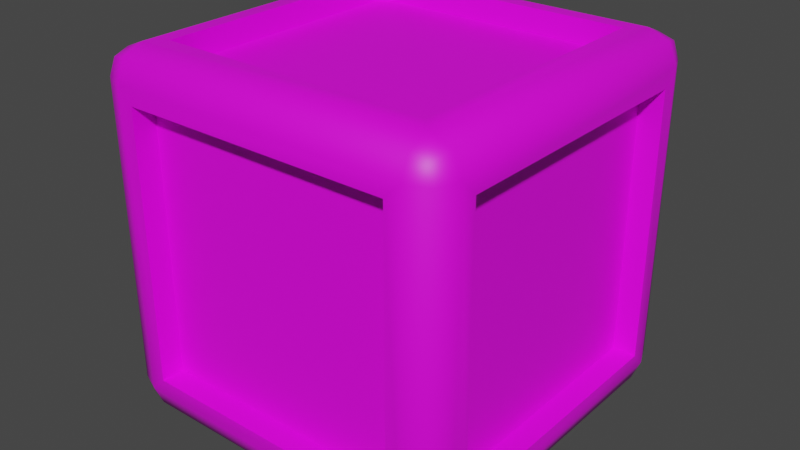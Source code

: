 # Source: DroppedItem.blend  (saved by Blender 2.92.15; exported with 4.5.12 LTS)
import bpy
from mathutils import Matrix  # noqa: F401  (used for matrix-valued properties, if any)

bpy.ops.wm.read_factory_settings(use_empty=True)
scene = bpy.context.scene
scene.name = 'Scene'

# ---- collections
col_collection = bpy.data.collections.new('Collection'); scene.collection.children.link(col_collection)

# ---- images (referenced by path relative to the original .blend; pixels are not part of the script)
import os
ASSET_DIR = os.environ.get("B2B_ASSET_DIR", "")  # directory of the original .blend (textures are referenced by path, not embedded)
HERE = os.path.dirname(os.path.abspath(__file__))  # packed textures are extracted next to this script under _unpacked/

def load_image(name, relpath, width, height, colorspace="sRGB"):
    """Load a texture the original file referenced (path relative to the .blend, or extracted next to this script)."""
    p = next((c for c in (os.path.join(HERE, relpath), os.path.join(ASSET_DIR, relpath)) if relpath and os.path.exists(c)), "")
    if p:
        img = bpy.data.images.load(p, check_existing=True)
        img.name = name
    else:  # same state as the original file: an image datablock whose file is absent (Cycles renders it pink)
        img = bpy.data.images.new(name, width, height)
        img.source = "FILE"
        img.filepath = "//" + (relpath or name)
    img.colorspace_settings.name = colorspace
    return img
img_untitled = load_image('Untitled', 'DroppedItem.png', 1024, 1024, 'sRGB')

# ---- materials (node trees are filled in below, after node groups)
mat_material_001 = bpy.data.materials.new('Material.001')
mat_material_001.use_transparent_shadow = False

# ---- material node trees
mat_material_001.use_nodes = True; mat_material_001.node_tree.nodes.clear()
_N = mat_material_001.node_tree.nodes; _L = mat_material_001.node_tree.links
n0 = _N.new('ShaderNodeBsdfPrincipled'); n0.name = 'Principled BSDF'; n0.location = (10, 300)
n0.distribution = 'GGX'
n0.subsurface_method = 'BURLEY'
n0.inputs[3].default_value = 1.45
n0.inputs[27].default_value = (0.0, 0.0, 0.0, 1.0)
n0.inputs[28].default_value = 1.0
n1 = _N.new('ShaderNodeOutputMaterial'); n1.name = 'Material Output'; n1.location = (300, 300)
n2 = _N.new('ShaderNodeTexImage'); n2.name = 'Image Texture'; n2.location = (-320, 280)
n2.image = img_untitled
_L.new(n0.outputs[0], n1.inputs[0])
_L.new(n2.outputs[0], n0.inputs[0])
n1.is_active_output = True

# ---- world
world_world = bpy.data.worlds.new('World'); scene.world = world_world
world_world.use_nodes = True; world_world.node_tree.nodes.clear()
_N = world_world.node_tree.nodes; _L = world_world.node_tree.links
n0 = _N.new('ShaderNodeOutputWorld'); n0.name = 'World Output'; n0.location = (300, 300)
n1 = _N.new('ShaderNodeBackground'); n1.name = 'Background'; n1.location = (10, 300)
n1.inputs[0].default_value = (0.05088, 0.05088, 0.05088, 1.0)
_L.new(n1.outputs[0], n0.inputs[0])
n0.is_active_output = True
world_world.color = (0.05088, 0.05088, 0.05088)
world_world.use_sun_shadow = False
world_world.sun_shadow_jitter_overblur = 0.0

# ---- meshes
me_cube_002 = bpy.data.meshes.new('Cube.002')
me_cube_002.from_pydata([(-1.0, -0.75, -0.75), (-1.0, -0.75, 0.75), (-1.0, 0.75, 0.75), (-1.0, 0.75, -0.75), (-0.75, 1.0, -0.75), (-0.75, 1.0, 0.75), (0.75, 1.0, 0.75), (0.75, 1.0, -0.75), (1.0, 0.75, -0.75), (1.0, 0.75, 0.75), (1.0, -0.75, 0.75), (1.0, -0.75, -0.75), (0.75, -1.0, -0.75), (0.75, -1.0, 0.75), (-0.75, -1.0, 0.75), (-0.75, -1.0, -0.75), (-0.75, 0.75, -1.0), (0.75, 0.75, -1.0), (0.75, -0.75, -1.0), (-0.75, -0.75, -1.0), (0.75, 0.75, 1.0), (-0.75, 0.75, 1.0), (-0.75, -0.75, 1.0), (0.75, -0.75, 1.0), (-0.8709, -0.75, -0.75), (-0.8709, -0.75, 0.75), (-0.8709, 0.75, 0.75), (-0.8709, 0.75, -0.75), (-0.75, 0.8709, -0.75), (-0.75, 0.8709, 0.75), (0.75, 0.8709, 0.75), (0.75, 0.8709, -0.75), (0.8709, 0.75, -0.75), (0.8709, 0.75, 0.75), (0.8709, -0.75, 0.75), (0.8709, -0.75, -0.75), (0.75, -0.8709, -0.75), (0.75, -0.8709, 0.75), (-0.75, -0.8709, 0.75), (-0.75, -0.8709, -0.75), (-0.75, 0.75, -0.8709), (0.75, 0.75, -0.8709), (0.75, -0.75, -0.8709), (-0.75, -0.75, -0.8709), (0.75, 0.75, 0.8709), (-0.75, 0.75, 0.8709), (-0.75, -0.75, 0.8709), (0.75, -0.75, 0.8709), (-0.8343, -0.8343, -1.0), (-0.8343, -1.0, -0.8343), (-1.0, -0.8343, -0.8343), (-0.8343, -0.9515, -0.9515), (-0.93, -0.93, -0.93), (-0.9515, -0.9515, -0.8343), (-0.9515, -0.8343, -0.9515), (-0.8343, -1.0, 0.8343), (-0.8343, -0.8343, 1.0), (-1.0, -0.8343, 0.8343), (-0.8343, -0.9515, 0.9515), (-0.93, -0.93, 0.93), (-0.9515, -0.8343, 0.9515), (-0.9515, -0.9515, 0.8343), (-1.0, 0.8343, -0.8343), (-0.8343, 1.0, -0.8343), (-0.8343, 0.8343, -1.0), (-0.9515, 0.9515, -0.8343), (-0.93, 0.93, -0.93), (-0.8343, 0.9515, -0.9515), (-0.9515, 0.8343, -0.9515), (-0.8343, 0.8343, 1.0), (-0.8343, 1.0, 0.8343), (-1.0, 0.8343, 0.8343), (-0.8343, 0.9515, 0.9515), (-0.93, 0.93, 0.93), (-0.9515, 0.9515, 0.8343), (-0.9515, 0.8343, 0.9515), (1.0, -0.8343, -0.8343), (0.8343, -1.0, -0.8343), (0.8343, -0.8343, -1.0), (0.9515, -0.9515, -0.8343), (0.93, -0.93, -0.93), (0.8343, -0.9515, -0.9515), (0.9515, -0.8343, -0.9515), (0.8343, -0.8343, 1.0), (0.8343, -1.0, 0.8343), (1.0, -0.8343, 0.8343), (0.8343, -0.9515, 0.9515), (0.93, -0.93, 0.93), (0.9515, -0.9515, 0.8343), (0.9515, -0.8343, 0.9515), (0.8343, 1.0, -0.8343), (1.0, 0.8343, -0.8343), (0.8343, 0.8343, -1.0), (0.9515, 0.9515, -0.8343), (0.93, 0.93, -0.93), (0.9515, 0.8343, -0.9515), (0.8343, 0.9515, -0.9515), (0.8343, 0.8343, 1.0), (1.0, 0.8343, 0.8343), (0.8343, 1.0, 0.8343), (0.9515, 0.8343, 0.9515), (0.93, 0.93, 0.93), (0.9515, 0.9515, 0.8343), (0.8343, 0.9515, 0.9515)], [], [(11, 8, 32, 35), (1, 2, 26, 25), (12, 13, 37, 36), (7, 4, 28, 31), (8, 9, 33, 32), (3, 0, 24, 27), (49, 77, 12, 15), (56, 83, 23, 22), (90, 63, 4, 7), (55, 49, 15, 14), (64, 92, 17, 16), (92, 78, 18, 17), (97, 69, 21, 20), (99, 90, 7, 6), (91, 98, 9, 8), (83, 97, 20, 23), (77, 84, 13, 12), (85, 76, 11, 10), (63, 70, 5, 4), (78, 48, 19, 18), (62, 50, 0, 3), (71, 62, 3, 2), (76, 91, 8, 11), (69, 56, 22, 21), (50, 57, 1, 0), (70, 99, 6, 5), (57, 71, 2, 1), (84, 55, 14, 13), (98, 85, 10, 9), (24, 25, 26, 27), (28, 29, 30, 31), (32, 33, 34, 35), (36, 37, 38, 39), (40, 41, 42, 43), (44, 45, 46, 47), (16, 17, 41, 40), (5, 6, 30, 29), (15, 12, 36, 39), (20, 21, 45, 44), (2, 3, 27, 26), (9, 10, 34, 33), (19, 16, 40, 43), (6, 7, 31, 30), (13, 14, 38, 37), (23, 20, 44, 47), (10, 11, 35, 34), (17, 18, 42, 41), (14, 15, 39, 38), (21, 22, 46, 45), (18, 19, 43, 42), (22, 23, 47, 46), (0, 1, 25, 24), (4, 5, 29, 28), (48, 51, 52, 54), (49, 53, 52, 51), (50, 54, 52, 53), (55, 58, 59, 61), (56, 60, 59, 58), (57, 61, 59, 60), (62, 65, 66, 68), (63, 67, 66, 65), (64, 68, 66, 67), (69, 72, 73, 75), (70, 74, 73, 72), (71, 75, 73, 74), (76, 79, 80, 82), (77, 81, 80, 79), (78, 82, 80, 81), (83, 86, 87, 89), (84, 88, 87, 86), (85, 89, 87, 88), (90, 93, 94, 96), (91, 95, 94, 93), (92, 96, 94, 95), (97, 100, 101, 103), (98, 102, 101, 100), (99, 103, 101, 102), (64, 48, 54, 68), (68, 54, 50, 62), (49, 55, 61, 53), (53, 61, 57, 50), (56, 69, 75, 60), (60, 75, 71, 57), (70, 63, 65, 74), (74, 65, 62, 71), (92, 64, 67, 96), (96, 67, 63, 90), (69, 97, 103, 72), (72, 103, 99, 70), (98, 91, 93, 102), (102, 93, 90, 99), (78, 92, 95, 82), (82, 95, 91, 76), (97, 83, 89, 100), (100, 89, 85, 98), (84, 77, 79, 88), (88, 79, 76, 85), (48, 78, 81, 51), (51, 81, 77, 49), (83, 56, 58, 86), (86, 58, 55, 84), (48, 64, 16, 19)])
me_cube_002.polygons.foreach_set('use_smooth', [True] * 102)
_uv = me_cube_002.uv_layers.new(name='UVMap')
_uv.uv.foreach_set('vector', [0.881, 0.8887, 0.113, 0.8887, 0.1777, 0.8245, 0.8162, 0.8245, 0.881, 0.118, 0.881, 0.8887, 0.8162, 0.8245, 0.8162, 0.1822, 0.113, 0.8887, 0.113, 0.118, 0.1777, 0.1822, 0.1777, 0.8245, 0.881, 0.8887, 0.113, 0.8887, 0.1777, 0.8245, 0.8162, 0.8245, 0.113, 0.8887, 0.113, 0.118, 0.1777, 0.1822, 0.1777, 0.8245, 0.113, 0.8887, 0.113, 0.118, 0.1777, 0.1822, 0.1777, 0.8245, 0.9229, 0.9312, 0.07103, 0.9312, 0.113, 0.8887, 0.881, 0.8887, 0.9229, 0.07647, 0.9229, 0.9312, 0.881, 0.8887, 0.881, 0.118, 0.9229, 0.9312, 0.07103, 0.9312, 0.113, 0.8887, 0.881, 0.8887, 0.9229, 0.07647, 0.9229, 0.9312, 0.881, 0.8887, 0.881, 0.118, 0.07103, 0.9312, 0.07103, 0.07647, 0.113, 0.118, 0.113, 0.8887, 0.07103, 0.07647, 0.9229, 0.07647, 0.881, 0.118, 0.113, 0.118, 0.07103, 0.9312, 0.07103, 0.07647, 0.113, 0.118, 0.113, 0.8887, 0.9229, 0.07647, 0.9229, 0.9312, 0.881, 0.8887, 0.881, 0.118, 0.07103, 0.9312, 0.07103, 0.07647, 0.113, 0.118, 0.113, 0.8887, 0.9229, 0.9312, 0.07103, 0.9312, 0.113, 0.8887, 0.881, 0.8887, 0.07103, 0.9312, 0.07103, 0.07647, 0.113, 0.118, 0.113, 0.8887, 0.9229, 0.07647, 0.9229, 0.9312, 0.881, 0.8887, 0.881, 0.118, 0.07103, 0.9312, 0.07103, 0.07647, 0.113, 0.118, 0.113, 0.8887, 0.9229, 0.07647, 0.9229, 0.9312, 0.881, 0.8887, 0.881, 0.118, 0.07103, 0.9312, 0.07103, 0.07647, 0.113, 0.118, 0.113, 0.8887, 0.9229, 0.9312, 0.07103, 0.9312, 0.113, 0.8887, 0.881, 0.8887, 0.9229, 0.9312, 0.07103, 0.9312, 0.113, 0.8887, 0.881, 0.8887, 0.07103, 0.07647, 0.9229, 0.07647, 0.881, 0.118, 0.113, 0.118, 0.07103, 0.07647, 0.9229, 0.07647, 0.881, 0.118, 0.113, 0.118, 0.07103, 0.07647, 0.9229, 0.07647, 0.881, 0.118, 0.113, 0.118, 0.9229, 0.07647, 0.9229, 0.9312, 0.881, 0.8887, 0.881, 0.118, 0.07103, 0.07647, 0.9229, 0.07647, 0.881, 0.118, 0.113, 0.118, 0.07103, 0.07647, 0.9229, 0.07647, 0.881, 0.118, 0.113, 0.118, 0.212, 0.7867, 0.212, 0.2137, 0.7849, 0.2137, 0.7849, 0.7867, 0.212, 0.7867, 0.212, 0.2137, 0.7849, 0.2137, 0.7849, 0.7867, 0.7849, 0.2137, 0.7849, 0.7867, 0.212, 0.7867, 0.212, 0.2137, 0.7849, 0.2137, 0.7849, 0.7867, 0.212, 0.7867, 0.212, 0.2137, 0.212, 0.2137, 0.7849, 0.2137, 0.7849, 0.7867, 0.212, 0.7867, 0.212, 0.2137, 0.7849, 0.2137, 0.7849, 0.7867, 0.212, 0.7867, 0.113, 0.8887, 0.113, 0.118, 0.1777, 0.1822, 0.1777, 0.8245, 0.113, 0.118, 0.881, 0.118, 0.8162, 0.1822, 0.1777, 0.1822, 0.881, 0.8887, 0.113, 0.8887, 0.1777, 0.8245, 0.8162, 0.8245, 0.113, 0.8887, 0.113, 0.118, 0.1777, 0.1822, 0.1777, 0.8245, 0.881, 0.8887, 0.113, 0.8887, 0.1777, 0.8245, 0.8162, 0.8245, 0.113, 0.118, 0.881, 0.118, 0.8162, 0.1822, 0.1777, 0.1822, 0.881, 0.8887, 0.113, 0.8887, 0.1777, 0.8245, 0.8162, 0.8245, 0.881, 0.118, 0.881, 0.8887, 0.8162, 0.8245, 0.8162, 0.1822, 0.113, 0.118, 0.881, 0.118, 0.8162, 0.1822, 0.1777, 0.1822, 0.881, 0.8887, 0.113, 0.8887, 0.1777, 0.8245, 0.8162, 0.8245, 0.881, 0.118, 0.881, 0.8887, 0.8162, 0.8245, 0.8162, 0.1822, 0.113, 0.118, 0.881, 0.118, 0.8162, 0.1822, 0.1777, 0.1822, 0.881, 0.118, 0.881, 0.8887, 0.8162, 0.8245, 0.8162, 0.1822, 0.113, 0.118, 0.881, 0.118, 0.8162, 0.1822, 0.1777, 0.1822, 0.881, 0.118, 0.881, 0.8887, 0.8162, 0.8245, 0.8162, 0.1822, 0.881, 0.118, 0.881, 0.8887, 0.8162, 0.8245, 0.8162, 0.1822, 0.113, 0.118, 0.881, 0.118, 0.8162, 0.1822, 0.1777, 0.1822, 0.113, 0.8887, 0.113, 0.118, 0.1777, 0.1822, 0.1777, 0.8245, 0.9229, 0.9312, 0.9805, 0.9312, 0.9805, 0.9881, 0.9229, 0.9881, 0.9229, 0.9312, 0.9805, 0.9312, 0.9805, 0.9881, 0.9229, 0.9881, 0.07103, 0.07647, 0.01347, 0.07647, 0.01347, 0.01858, 0.07103, 0.01858, 0.9229, 0.07647, 0.9229, 0.01858, 0.9805, 0.01858, 0.9805, 0.07647, 0.9229, 0.07647, 0.9229, 0.01858, 0.9805, 0.01858, 0.9805, 0.07647, 0.9229, 0.07647, 0.9229, 0.01858, 0.9805, 0.01858, 0.9805, 0.07647, 0.07103, 0.9312, 0.07103, 0.9881, 0.01347, 0.9881, 0.01347, 0.9312, 0.07103, 0.9312, 0.07103, 0.9881, 0.01347, 0.9881, 0.01347, 0.9312, 0.07103, 0.9312, 0.07103, 0.9881, 0.01347, 0.9881, 0.01347, 0.9312, 0.07103, 0.07647, 0.01347, 0.07647, 0.01347, 0.01858, 0.07103, 0.01858, 0.07103, 0.07647, 0.01347, 0.07647, 0.01347, 0.01858, 0.07103, 0.01858, 0.9229, 0.9312, 0.9805, 0.9312, 0.9805, 0.9881, 0.9229, 0.9881, 0.9229, 0.9312, 0.9805, 0.9312, 0.9805, 0.9881, 0.9229, 0.9881, 0.07103, 0.9312, 0.07103, 0.9881, 0.01347, 0.9881, 0.01347, 0.9312, 0.9229, 0.07647, 0.9229, 0.01858, 0.9805, 0.01858, 0.9805, 0.07647, 0.9229, 0.9312, 0.9805, 0.9312, 0.9805, 0.9881, 0.9229, 0.9881, 0.07103, 0.07647, 0.01347, 0.07647, 0.01347, 0.01858, 0.07103, 0.01858, 0.9229, 0.07647, 0.9229, 0.01858, 0.9805, 0.01858, 0.9805, 0.07647, 0.9229, 0.9312, 0.9805, 0.9312, 0.9805, 0.9881, 0.9229, 0.9881, 0.07103, 0.9312, 0.07103, 0.9881, 0.01347, 0.9881, 0.01347, 0.9312, 0.07103, 0.07647, 0.01347, 0.07647, 0.01347, 0.01858, 0.07103, 0.01858, 0.07103, 0.9312, 0.07103, 0.9881, 0.01347, 0.9881, 0.01347, 0.9312, 0.07103, 0.07647, 0.01347, 0.07647, 0.01347, 0.01858, 0.07103, 0.01858, 0.9229, 0.07647, 0.9229, 0.01858, 0.9805, 0.01858, 0.9805, 0.07647, 0.07103, 0.9312, 0.9229, 0.9312, 0.9229, 0.9881, 0.07103, 0.9881, 0.01347, 0.9312, 0.01347, 0.07647, 0.07103, 0.07647, 0.07103, 0.9312, 0.9229, 0.9312, 0.9229, 0.07647, 0.9805, 0.07647, 0.9805, 0.9312, 0.07103, 0.01858, 0.9229, 0.01858, 0.9229, 0.07647, 0.07103, 0.07647, 0.9229, 0.07647, 0.07103, 0.07647, 0.07103, 0.01858, 0.9229, 0.01858, 0.9805, 0.07647, 0.9805, 0.9312, 0.9229, 0.9312, 0.9229, 0.07647, 0.07103, 0.07647, 0.07103, 0.9312, 0.01347, 0.9312, 0.01347, 0.07647, 0.9229, 0.9881, 0.07103, 0.9881, 0.07103, 0.9312, 0.9229, 0.9312, 0.07103, 0.07647, 0.07103, 0.9312, 0.01347, 0.9312, 0.01347, 0.07647, 0.9229, 0.9881, 0.07103, 0.9881, 0.07103, 0.9312, 0.9229, 0.9312, 0.07103, 0.07647, 0.07103, 0.9312, 0.01347, 0.9312, 0.01347, 0.07647, 0.07103, 0.01858, 0.9229, 0.01858, 0.9229, 0.07647, 0.07103, 0.07647, 0.07103, 0.07647, 0.07103, 0.9312, 0.01347, 0.9312, 0.01347, 0.07647, 0.9805, 0.07647, 0.9805, 0.9312, 0.9229, 0.9312, 0.9229, 0.07647, 0.9229, 0.07647, 0.07103, 0.07647, 0.07103, 0.01858, 0.9229, 0.01858, 0.9229, 0.9881, 0.07103, 0.9881, 0.07103, 0.9312, 0.9229, 0.9312, 0.07103, 0.9312, 0.9229, 0.9312, 0.9229, 0.9881, 0.07103, 0.9881, 0.07103, 0.01858, 0.9229, 0.01858, 0.9229, 0.07647, 0.07103, 0.07647, 0.07103, 0.07647, 0.07103, 0.9312, 0.01347, 0.9312, 0.01347, 0.07647, 0.9805, 0.07647, 0.9805, 0.9312, 0.9229, 0.9312, 0.9229, 0.07647, 0.9229, 0.9312, 0.9229, 0.07647, 0.9805, 0.07647, 0.9805, 0.9312, 0.9229, 0.9881, 0.07103, 0.9881, 0.07103, 0.9312, 0.9229, 0.9312, 0.9229, 0.9312, 0.9229, 0.07647, 0.9805, 0.07647, 0.9805, 0.9312, 0.07103, 0.01858, 0.9229, 0.01858, 0.9229, 0.07647, 0.07103, 0.07647, 0.9229, 0.9312, 0.07103, 0.9312, 0.113, 0.8887, 0.881, 0.8887])
me_cube_002.materials.append(mat_material_001)
me_cube_002.use_remesh_fix_poles = True
me_cube_002.use_remesh_preserve_attributes = False
me_cube_002.use_mirror_vertex_groups = False
me_cube_002.update()

# ---- objects
ob_cube = bpy.data.objects.new('Cube', me_cube_002)

# ---- transforms, parenting, visibility, modifiers, constraints
ob_cube.location = (0.0, 0.0, 0.0)
ob_cube.lineart.crease_threshold = 0.0
_m = ob_cube.modifiers.new('EdgeSplit', 'EDGE_SPLIT')
_m.split_angle = 0.8465

# ---- collection membership
col_collection.objects.link(ob_cube)

# ---- scene / render settings (as saved in the file)
scene.frame_start = 1; scene.frame_end = 250; scene.frame_set(49)
scene.render.engine = 'BLENDER_EEVEE_NEXT'
scene.cycles.use_denoising = False
scene.cycles.samples = 128
scene.cycles.sampling_pattern = 'TABULATED_SOBOL'
scene.cycles.use_adaptive_sampling = False
scene.cycles.use_light_tree = False
scene.view_settings.view_transform = 'Filmic'
bpy.context.view_layer.update()

# ---- added for rendering (the .blend has no active camera and no usable light): camera, sun
cam_auto = bpy.data.cameras.new('AutoCamera')
cam_auto.lens = 50.0
cam_auto.sensor_width = 36.0
cam_auto.clip_end = 1000.0
ob_auto_camera = bpy.data.objects.new('AutoCamera', cam_auto)
scene.collection.objects.link(ob_auto_camera)
ob_auto_camera.location = (3.20507, -3.84609, 2.56406)
ob_auto_camera.rotation_euler = (1.09748, -7.21219e-08, 0.694738)
scene.camera = ob_auto_camera
light_auto_sun = bpy.data.lights.new('AutoSun', 'SUN')
light_auto_sun.energy = 3.0
light_auto_sun.angle = 0.0523599
ob_auto_sun = bpy.data.objects.new('AutoSun', light_auto_sun)
scene.collection.objects.link(ob_auto_sun)
ob_auto_sun.rotation_euler = (0.872665, 0.174533, 0.523599)
bpy.context.view_layer.update()

